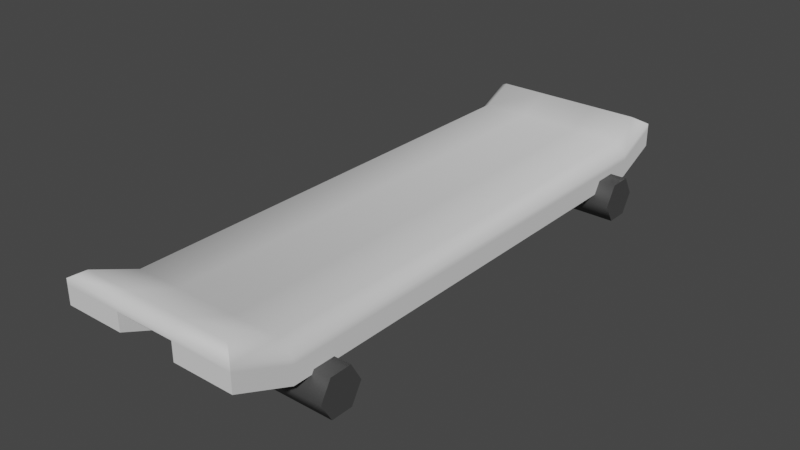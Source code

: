 # Source: board.blend  (saved by Blender 2.83.19; exported with 4.5.12 LTS)
import bpy
from mathutils import Matrix  # noqa: F401  (used for matrix-valued properties, if any)

bpy.ops.wm.read_factory_settings(use_empty=True)
scene = bpy.context.scene
scene.name = 'Scene'

# ---- collections
col_collection = bpy.data.collections.new('Collection'); scene.collection.children.link(col_collection)

# ---- materials (node trees are filled in below, after node groups)
mat_board = bpy.data.materials.new('Board')
mat_board.use_transparent_shadow = False
mat_wheels = bpy.data.materials.new('Wheels')
mat_wheels.use_transparent_shadow = False

# ---- node groups
ng_auto_smooth = bpy.data.node_groups.new('Auto Smooth', 'GeometryNodeTree')
_s = ng_auto_smooth.interface.new_socket(name='Geometry', in_out='OUTPUT', socket_type='NodeSocketGeometry')
_s = ng_auto_smooth.interface.new_socket(name='Geometry', in_out='INPUT', socket_type='NodeSocketGeometry')
_s = ng_auto_smooth.interface.new_socket(name='Angle', in_out='INPUT', socket_type='NodeSocketFloat')
_s.subtype = 'ANGLE'
_s.min_value = 0.0
_s.max_value = 3.142
ng_auto_smooth.is_modifier = True
_N = ng_auto_smooth.nodes; _L = ng_auto_smooth.links
n0 = _N.new('NodeGroupOutput'); n0.name = 'Group Output'; n0.location = (480, -100)
n1 = _N.new('NodeGroupInput'); n1.name = 'Group Input'; n1.location = (-420, -300)
n2 = _N.new('NodeGroupInput'); n2.name = 'Group Input.001'; n2.location = (-60, -100)
n3 = _N.new('GeometryNodeSetShadeSmooth'); n3.name = 'Set Shade Smooth'; n3.location = (120, -100)
n3.domain = 'EDGE'
n4 = _N.new('GeometryNodeSetShadeSmooth'); n4.name = 'Set Shade Smooth.001'; n4.location = (300, -100)
n5 = _N.new('GeometryNodeInputMeshEdgeAngle'); n5.name = 'Edge Angle'; n5.location = (-420, -220)
n6 = _N.new('GeometryNodeInputEdgeSmooth'); n6.name = 'Is Edge Smooth'; n6.location = (-60, -160)
n7 = _N.new('GeometryNodeInputShadeSmooth'); n7.name = 'Is Face Smooth'; n7.location = (-240, -340)
n8 = _N.new('FunctionNodeBooleanMath'); n8.name = 'Boolean Math'; n8.location = (-60, -220)
n9 = _N.new('FunctionNodeCompare'); n9.name = 'Compare'; n9.location = (-240, -180)
n9.operation = 'LESS_EQUAL'
_L.new(n5.outputs[0], n9.inputs[0])
_L.new(n4.outputs[0], n0.inputs[0])
_L.new(n1.outputs[1], n9.inputs[1])
_L.new(n9.outputs[0], n8.inputs[0])
_L.new(n7.outputs[0], n8.inputs[1])
_L.new(n2.outputs[0], n3.inputs[0])
_L.new(n6.outputs[0], n3.inputs[1])
_L.new(n3.outputs[0], n4.inputs[0])
_L.new(n8.outputs[0], n3.inputs[2])
n0.is_active_output = True

# ---- material node trees
mat_board.use_nodes = True; mat_board.node_tree.nodes.clear()
_N = mat_board.node_tree.nodes; _L = mat_board.node_tree.links
n0 = _N.new('ShaderNodeOutputMaterial'); n0.name = 'Material Output'; n0.location = (300, 300)
n1 = _N.new('ShaderNodeBsdfPrincipled'); n1.name = 'Principled BSDF'; n1.location = (10, 300)
n1.distribution = 'GGX'
n1.subsurface_method = 'BURLEY'
n1.inputs[3].default_value = 1.45
n1.inputs[27].default_value = (0.0, 0.0, 0.0, 1.0)
n1.inputs[28].default_value = 1.0
_L.new(n1.outputs[0], n0.inputs[0])
n0.is_active_output = True
mat_wheels.use_nodes = True; mat_wheels.node_tree.nodes.clear()
_N = mat_wheels.node_tree.nodes; _L = mat_wheels.node_tree.links
n0 = _N.new('ShaderNodeOutputMaterial'); n0.name = 'Material Output'; n0.location = (300, 300)
n1 = _N.new('ShaderNodeBsdfPrincipled'); n1.name = 'Principled BSDF'; n1.location = (10, 300)
n1.distribution = 'GGX'
n1.subsurface_method = 'BURLEY'
n1.inputs[0].default_value = (0.06072, 0.06072, 0.06072, 1.0)
n1.inputs[3].default_value = 1.45
n1.inputs[27].default_value = (0.0, 0.0, 0.0, 1.0)
n1.inputs[28].default_value = 1.0
_L.new(n1.outputs[0], n0.inputs[0])
n0.is_active_output = True

# ---- world
world_world = bpy.data.worlds.new('World'); scene.world = world_world
world_world.use_nodes = True; world_world.node_tree.nodes.clear()
_N = world_world.node_tree.nodes; _L = world_world.node_tree.links
n0 = _N.new('ShaderNodeOutputWorld'); n0.name = 'World Output'; n0.location = (300, 300)
n1 = _N.new('ShaderNodeBackground'); n1.name = 'Background'; n1.location = (10, 300)
n1.inputs[0].default_value = (0.05088, 0.05088, 0.05088, 1.0)
_L.new(n1.outputs[0], n0.inputs[0])
n0.is_active_output = True
world_world.color = (0.05088, 0.05088, 0.05088)
world_world.use_sun_shadow = False
world_world.sun_shadow_jitter_overblur = 0.0

# ---- meshes
me_cube = bpy.data.meshes.new('Cube')
me_cube.from_pydata([(-0.1487, -0.385, -0.02782), (-0.1487, 0.385, -0.02782), (0.1487, -0.385, -0.02782), (0.1487, 0.385, -0.02782), (0.04958, 0.385, -0.02782), (-0.04958, 0.385, -0.02782), (-0.04958, 0.385, 0.001255), (0.04958, 0.385, 0.001255), (-0.04958, -0.385, -0.02782), (0.04958, -0.385, -0.02782), (0.04958, -0.385, 0.001255), (-0.04958, -0.385, 0.001255), (-0.1487, 0.385, -0.0576), (-0.1487, -0.385, -0.0576), (-0.04958, 0.385, -0.0576), (0.1487, -0.385, -0.0576), (0.1487, 0.385, -0.0576), (0.04958, -0.385, -0.0576), (0.04958, 0.385, -0.0576), (-0.04958, -0.385, -0.0576), (-0.1487, -0.4788, 0.01162), (0.1487, -0.4788, 0.01162), (0.04958, -0.4788, 0.01162), (-0.04958, -0.4788, 0.01162), (0.04958, -0.4788, -0.01816), (0.1487, -0.4788, -0.01816), (-0.1487, -0.4788, -0.01816), (-0.04958, -0.4788, -0.01816), (-0.1487, 0.4555, 0.004403), (-0.04958, 0.4555, 0.004403), (0.1487, 0.4555, 0.004403), (0.04958, 0.4555, 0.004403), (-0.04958, 0.4555, -0.02538), (-0.1487, 0.4555, -0.02538), (0.1487, 0.4555, -0.02538), (0.04958, 0.4555, -0.02538), (-0.1487, -0.385, -0.01839), (-0.1267, -0.385, 0.001255), (-0.1267, 0.385, 0.001255), (-0.1487, 0.385, -0.0184), (0.1267, -0.385, 0.001255), (0.1487, -0.385, -0.01839), (0.1487, 0.385, -0.0184), (0.1267, 0.385, 0.001255), (-0.1267, -0.4612, 0.03329), (-0.1487, -0.4788, 0.02107), (0.1267, -0.4612, 0.03329), (0.1487, -0.4788, 0.02107), (-0.04958, -0.4788, 0.02111), (-0.04958, -0.4612, 0.03329), (0.04958, -0.4612, 0.03329), (0.04958, -0.4788, 0.02111), (-0.1267, 0.4381, 0.02554), (-0.1487, 0.4555, 0.01385), (0.04958, 0.4555, 0.01388), (0.04958, 0.4381, 0.02554), (0.1267, 0.4381, 0.02554), (0.1487, 0.4555, 0.01385), (-0.04958, 0.4381, 0.02554), (-0.04958, 0.4555, 0.01388), (0.1762, 0.3603, -0.06906), (-0.1762, 0.3603, -0.06906), (-0.1762, -0.297, -0.0826), (0.1762, -0.297, -0.0826), (-0.1762, -0.315, -0.1138), (0.1762, -0.315, -0.1138), (-0.1762, -0.351, -0.1138), (0.1762, -0.351, -0.1138), (-0.1762, -0.369, -0.0826), (0.1762, -0.369, -0.0826), (-0.1762, -0.351, -0.05142), (0.1762, -0.351, -0.05142), (-0.1762, -0.315, -0.05142), (0.1762, -0.315, -0.05142), (-0.1762, 0.3423, -0.1002), (0.1762, 0.3423, -0.1002), (-0.1762, 0.3063, -0.1002), (0.1762, 0.3063, -0.1002), (-0.1762, 0.2883, -0.06906), (0.1762, 0.2883, -0.06906), (-0.1762, 0.3063, -0.03788), (0.1762, 0.3063, -0.03788), (-0.1762, 0.3423, -0.03788), (0.1762, 0.3423, -0.03788)], [], [(6, 38, 37, 11), (14, 12, 33, 32), (40, 10, 50, 46), (19, 8, 23, 27), (2, 41, 47, 21), (11, 37, 44, 49), (3, 42, 41, 2), (7, 6, 11, 10), (3, 2, 15, 16), (5, 4, 9, 8), (0, 36, 39, 1), (1, 39, 53, 28), (42, 3, 30, 57), (16, 18, 35, 34), (18, 16, 15, 17), (12, 14, 19, 13), (9, 4, 18, 17), (29, 59, 54, 31), (0, 13, 26, 20), (5, 14, 32, 29), (5, 8, 19, 14), (0, 1, 12, 13), (21, 47, 51, 22), (23, 20, 26, 27), (10, 11, 49, 50), (28, 53, 59, 29), (21, 22, 24, 25), (22, 51, 48, 23), (15, 2, 21, 25), (7, 43, 56, 55), (13, 19, 27, 26), (8, 9, 22, 23), (9, 17, 24, 22), (17, 15, 25, 24), (6, 7, 55, 58), (31, 54, 57, 30), (31, 30, 34, 35), (28, 29, 32, 33), (12, 1, 28, 33), (18, 4, 31, 35), (23, 48, 45, 20), (4, 5, 29, 31), (3, 16, 34, 30), (38, 6, 58, 52), (43, 7, 10, 40), (37, 38, 39, 36), (43, 40, 41, 42), (36, 45, 44, 37), (49, 44, 45, 48), (46, 50, 51, 47), (50, 49, 48, 51), (47, 41, 40, 46), (55, 56, 57, 54), (52, 58, 59, 53), (58, 55, 54, 59), (42, 57, 56, 43), (38, 52, 53, 39), (36, 0, 20, 45), (75, 60, 83, 81, 79, 77), (62, 63, 65, 64), (78, 79, 81, 80), (64, 65, 67, 66), (61, 74, 76, 78, 80, 82), (76, 77, 79, 78), (66, 67, 69, 68), (82, 83, 60, 61), (74, 75, 77, 76), (68, 69, 71, 70), (65, 63, 73, 71, 69, 67), (61, 60, 75, 74), (70, 71, 73, 72), (80, 81, 83, 82), (72, 73, 63, 62), (62, 64, 66, 68, 70, 72)])
me_cube.polygons.foreach_set('use_smooth', [True] * 74)
me_cube.polygons.foreach_set('material_index', [0, 0, 0, 0, 0, 0, 0, 0, 0, 0, 0, 0, 0, 0, 0, 0, 0, 0, 0, 0, 0, 0, 0, 0, 0, 0, 0, 0, 0, 0, 0, 0, 0, 0, 0, 0, 0, 0, 0, 0, 0, 0, 0, 0, 0, 0, 0, 0, 0, 0, 0, 0, 0, 0, 0, 0, 0, 0, 1, 1, 1, 1, 1, 1, 1, 1, 1, 1, 1, 1, 1, 1, 1, 1])
_uv = me_cube.uv_layers.new(name='UVMap')
_uv.uv.foreach_set('vector', [0.7917, 0.5, 0.8565, 0.5, 0.8565, 0.75, 0.7917, 0.75, 0.2083, 0.5, 0.125, 0.5, 0.125, 0.5, 0.2083, 0.5, 0.6435, 0.75, 0.7083, 0.75, 0.7083, 0.75, 0.6435, 0.75, 0.2083, 0.75, 0.2083, 0.75, 0.2083, 0.75, 0.2083, 0.75, 0.375, 0.75, 0.4561, 0.75, 0.4563, 0.75, 0.375, 0.75, 0.7917, 0.75, 0.8565, 0.75, 0.8565, 0.75, 0.7917, 0.75, 0.375, 0.5, 0.456, 0.5, 0.4561, 0.75, 0.375, 0.75, 0.7083, 0.5, 0.7917, 0.5, 0.7917, 0.75, 0.7083, 0.75, 0.375, 0.5, 0.375, 0.75, 0.375, 0.75, 0.375, 0.5, 0.2083, 0.5, 0.2917, 0.5, 0.2917, 0.75, 0.2083, 0.75, 0.375, 0.0, 0.4561, 0.0, 0.456, 0.25, 0.375, 0.25, 0.375, 0.25, 0.456, 0.25, 0.4562, 0.25, 0.375, 0.25, 0.456, 0.5, 0.375, 0.5, 0.375, 0.5, 0.4562, 0.5, 0.375, 0.5, 0.2917, 0.5, 0.2917, 0.5, 0.375, 0.5, 0.2917, 0.5, 0.375, 0.5, 0.375, 0.75, 0.2917, 0.75, 0.125, 0.5, 0.2083, 0.5, 0.2083, 0.75, 0.125, 0.75, 0.2917, 0.75, 0.2917, 0.5, 0.2917, 0.5, 0.2917, 0.75, 0.375, 0.3333, 0.4565, 0.3333, 0.4565, 0.4167, 0.375, 0.4167, 0.375, 0.0, 0.375, 0.0, 0.375, 0.0, 0.375, 0.0, 0.2083, 0.5, 0.2083, 0.5, 0.2083, 0.5, 0.2083, 0.5, 0.2083, 0.5, 0.2083, 0.75, 0.2083, 0.75, 0.2083, 0.5, 0.375, 0.0, 0.375, 0.25, 0.375, 0.25, 0.375, 0.0, 0.375, 0.75, 0.4563, 0.75, 0.4566, 0.8333, 0.375, 0.8333, 0.375, 0.9167, 0.375, 1.0, 0.375, 1.0, 0.375, 0.9167, 0.7083, 0.75, 0.7917, 0.75, 0.7917, 0.75, 0.7083, 0.75, 0.375, 0.25, 0.4562, 0.25, 0.4565, 0.3333, 0.375, 0.3333, 0.375, 0.75, 0.375, 0.8333, 0.375, 0.8333, 0.375, 0.75, 0.375, 0.8333, 0.4566, 0.8333, 0.4566, 0.9167, 0.375, 0.9167, 0.375, 0.75, 0.375, 0.75, 0.375, 0.75, 0.375, 0.75, 0.7083, 0.5, 0.6435, 0.5, 0.6435, 0.5, 0.7083, 0.5, 0.125, 0.75, 0.2083, 0.75, 0.2083, 0.75, 0.125, 0.75, 0.2083, 0.75, 0.2917, 0.75, 0.2917, 0.75, 0.2083, 0.75, 0.2917, 0.75, 0.2917, 0.75, 0.2917, 0.75, 0.2917, 0.75, 0.2917, 0.75, 0.375, 0.75, 0.375, 0.75, 0.2917, 0.75, 0.7917, 0.5, 0.7083, 0.5, 0.7083, 0.5, 0.7917, 0.5, 0.375, 0.4167, 0.4565, 0.4167, 0.4562, 0.5, 0.375, 0.5, 0.375, 0.4167, 0.375, 0.5, 0.375, 0.5, 0.375, 0.4167, 0.375, 0.25, 0.375, 0.3333, 0.375, 0.3333, 0.375, 0.25, 0.375, 0.25, 0.375, 0.25, 0.375, 0.25, 0.375, 0.25, 0.2917, 0.5, 0.2917, 0.5, 0.2917, 0.5, 0.2917, 0.5, 0.375, 0.9167, 0.4566, 0.9167, 0.4563, 1.0, 0.375, 1.0, 0.2917, 0.5, 0.2083, 0.5, 0.2083, 0.5, 0.2917, 0.5, 0.375, 0.5, 0.375, 0.5, 0.375, 0.5, 0.375, 0.5, 0.8565, 0.5, 0.7917, 0.5, 0.7917, 0.5, 0.8565, 0.5, 0.6435, 0.5, 0.7083, 0.5, 0.7083, 0.75, 0.6435, 0.75, 0.8565, 0.75, 0.8565, 0.5, 0.875, 0.5, 0.875, 0.75, 0.6435, 0.5, 0.6435, 0.75, 0.4561, 0.75, 0.456, 0.5, 0.4561, 0.0, 0.4563, 0.0, 0.625, 0.0, 0.625, 0.0, 0.7917, 0.75, 0.8565, 0.75, 0.875, 0.75, 0.7917, 0.75, 0.6435, 0.75, 0.7083, 0.75, 0.7083, 0.75, 0.625, 0.75, 0.7083, 0.75, 0.7917, 0.75, 0.7917, 0.75, 0.7083, 0.75, 0.4563, 0.75, 0.4561, 0.75, 0.6435, 0.75, 0.6435, 0.75, 0.7083, 0.5, 0.6435, 0.5, 0.625, 0.5, 0.7083, 0.5, 0.8565, 0.5, 0.7917, 0.5, 0.7917, 0.5, 0.875, 0.5, 0.7917, 0.5, 0.7083, 0.5, 0.7083, 0.5, 0.7917, 0.5, 0.456, 0.5, 0.4562, 0.5, 0.6435, 0.5, 0.6435, 0.5, 0.8565, 0.5, 0.8565, 0.5, 0.875, 0.5, 0.875, 0.5, 0.4561, 0.0, 0.375, 0.0, 0.375, 0.0, 0.4563, 0.0, 0.4578, 0.37, 0.25, 0.49, 0.04215, 0.37, 0.04215, 0.13, 0.25, 0.01, 0.4578, 0.13, 1.0, 0.5, 1.0, 1.0, 0.8333, 1.0, 0.8333, 0.5, 0.5, 0.5, 0.5, 1.0, 0.3333, 1.0, 0.3333, 0.5, 0.8333, 0.5, 0.8333, 1.0, 0.6667, 1.0, 0.6667, 0.5, 0.75, 0.49, 0.9578, 0.37, 0.9578, 0.13, 0.75, 0.01, 0.5422, 0.13, 0.5422, 0.37, 0.6667, 0.5, 0.6667, 1.0, 0.5, 1.0, 0.5, 0.5, 0.6667, 0.5, 0.6667, 1.0, 0.5, 1.0, 0.5, 0.5, 0.1667, 0.5, 0.1667, 1.0, -8.941e-08, 1.0, -8.941e-08, 0.5, 0.8333, 0.5, 0.8333, 1.0, 0.6667, 1.0, 0.6667, 0.5, 0.5, 0.5, 0.5, 1.0, 0.3333, 1.0, 0.3333, 0.5, 0.4578, 0.37, 0.25, 0.49, 0.04215, 0.37, 0.04215, 0.13, 0.25, 0.01, 0.4578, 0.13, 1.0, 0.5, 1.0, 1.0, 0.8333, 1.0, 0.8333, 0.5, 0.3333, 0.5, 0.3333, 1.0, 0.1667, 1.0, 0.1667, 0.5, 0.3333, 0.5, 0.3333, 1.0, 0.1667, 1.0, 0.1667, 0.5, 0.1667, 0.5, 0.1667, 1.0, -8.941e-08, 1.0, -8.941e-08, 0.5, 0.75, 0.49, 0.9578, 0.37, 0.9578, 0.13, 0.75, 0.01, 0.5422, 0.13, 0.5422, 0.37])
me_cube.materials.append(mat_board)
me_cube.materials.append(mat_wheels)
me_cube.use_remesh_preserve_volume = False
me_cube.use_remesh_preserve_attributes = False
me_cube.use_mirror_vertex_groups = False
me_cube.update()

# ---- objects
ob_board = bpy.data.objects.new('Board', me_cube)

# ---- transforms, parenting, visibility, modifiers, constraints
ob_board.location = (0.0, 0.0, 0.0)
ob_board.lineart.crease_threshold = 0.0
_m = ob_board.modifiers.new('Auto Smooth', 'NODES')
_m.node_group = ng_auto_smooth
_gi = [s.identifier for s in ng_auto_smooth.interface.items_tree if s.item_type == 'SOCKET' and s.in_out == 'INPUT']
_m[_gi[1]] = 1.077  # Angle

# ---- collection membership
col_collection.objects.link(ob_board)

# ---- scene / render settings (as saved in the file)
scene.frame_start = 1; scene.frame_end = 250; scene.frame_set(1)
scene.render.engine = 'BLENDER_EEVEE_NEXT'
scene.cycles.use_denoising = False
scene.cycles.samples = 128
scene.cycles.sampling_pattern = 'TABULATED_SOBOL'
scene.cycles.use_adaptive_sampling = False
scene.cycles.use_light_tree = False
scene.eevee.use_gtao = True
scene.eevee.gtao_quality = 1.0
scene.eevee.gtao_distance = 0.43
scene.eevee.fast_gi_quality = 1.0
scene.view_settings.view_transform = 'Filmic'
bpy.context.view_layer.update()

# ---- added for rendering (the .blend has no active camera and no usable light): camera, sun
cam_auto = bpy.data.cameras.new('AutoCamera')
cam_auto.lens = 50.0
cam_auto.sensor_width = 36.0
cam_auto.clip_end = 1000.0
ob_auto_camera = bpy.data.objects.new('AutoCamera', cam_auto)
scene.collection.objects.link(ob_auto_camera)
ob_auto_camera.location = (0.933894, -1.13234, 0.706873)
ob_auto_camera.rotation_euler = (1.09748, -7.21219e-08, 0.694738)
scene.camera = ob_auto_camera
light_auto_sun = bpy.data.lights.new('AutoSun', 'SUN')
light_auto_sun.energy = 3.0
light_auto_sun.angle = 0.0523599
ob_auto_sun = bpy.data.objects.new('AutoSun', light_auto_sun)
scene.collection.objects.link(ob_auto_sun)
ob_auto_sun.rotation_euler = (0.872665, 0.174533, 0.523599)
bpy.context.view_layer.update()
